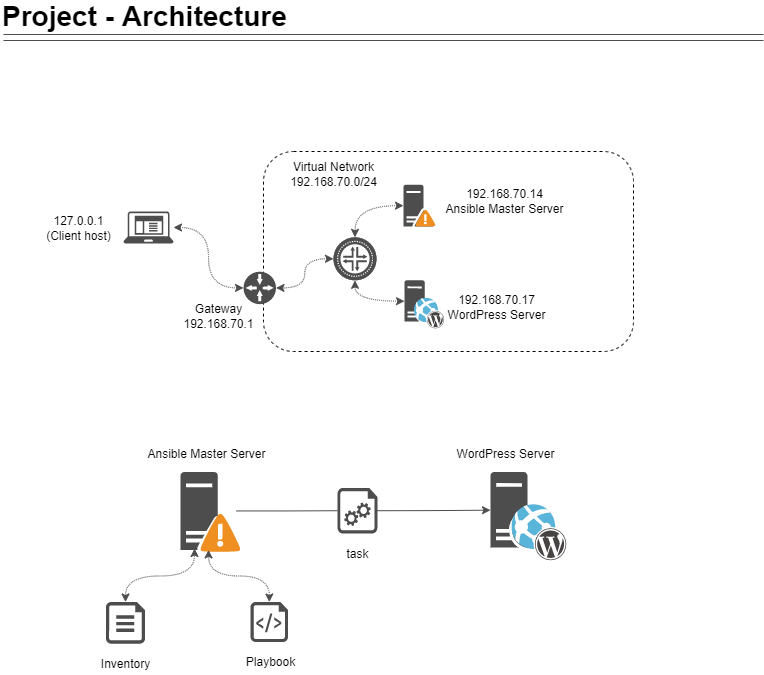

The diagram above was exported from draw.io. Its source (the exported page's mxGraphModel, read from the mxfile embedded in the PNG):
<mxGraphModel dx="1138" dy="692" grid="1" gridSize="10" guides="1" tooltips="1" connect="1" arrows="1" fold="1" page="1" pageScale="1" pageWidth="850" pageHeight="1100" math="0" shadow="0">
  <root>
    <mxCell id="XAzMj_PMDulB3oQOkP8S-0" />
    <mxCell id="XAzMj_PMDulB3oQOkP8S-1" parent="XAzMj_PMDulB3oQOkP8S-0" />
    <mxCell id="XAzMj_PMDulB3oQOkP8S-2" value="&lt;font style=&quot;font-size: 28px&quot;&gt;Project - Architecture&lt;/font&gt;" style="text;html=1;resizable=0;autosize=1;align=left;verticalAlign=middle;points=[];fillColor=none;strokeColor=none;rounded=0;fontStyle=1" parent="XAzMj_PMDulB3oQOkP8S-1" vertex="1">
      <mxGeometry x="37" y="15" width="300" height="20" as="geometry" />
    </mxCell>
    <mxCell id="XAzMj_PMDulB3oQOkP8S-3" value="" style="shape=link;html=1;rounded=0;fontSize=28;width=-6;strokeWidth=1;strokeColor=#4D4D4D;" parent="XAzMj_PMDulB3oQOkP8S-1" edge="1">
      <mxGeometry width="100" relative="1" as="geometry">
        <mxPoint x="40" y="46" as="sourcePoint" />
        <mxPoint x="800" y="46" as="targetPoint" />
      </mxGeometry>
    </mxCell>
    <mxCell id="S_OTFj-gnKRdBFI1FgGG-2" value="" style="group" parent="XAzMj_PMDulB3oQOkP8S-1" vertex="1" connectable="0">
      <mxGeometry x="132" y="452.99666666666667" width="495" height="230.00333333333333" as="geometry" />
    </mxCell>
    <mxCell id="YlBvarU3G62Qr5CvOpX2-2" value="Ansible Master Server" style="text;html=1;resizable=0;autosize=1;align=center;verticalAlign=middle;points=[];fillColor=none;strokeColor=none;rounded=0;dashed=1;" parent="S_OTFj-gnKRdBFI1FgGG-2" vertex="1">
      <mxGeometry x="46" y="0.0033333333333303017" width="130" height="20" as="geometry" />
    </mxCell>
    <mxCell id="YlBvarU3G62Qr5CvOpX2-14" value="" style="group" parent="S_OTFj-gnKRdBFI1FgGG-2" vertex="1" connectable="0">
      <mxGeometry x="85" y="27.50333333333333" width="60" height="80" as="geometry" />
    </mxCell>
    <mxCell id="YlBvarU3G62Qr5CvOpX2-4" value="" style="sketch=0;aspect=fixed;pointerEvents=1;shadow=0;dashed=0;html=1;strokeColor=none;labelPosition=center;verticalLabelPosition=bottom;verticalAlign=top;align=center;fillColor=#4D4D4D;shape=mxgraph.mscae.enterprise.domain_controller" parent="YlBvarU3G62Qr5CvOpX2-14" vertex="1">
      <mxGeometry width="56.08956521739131" height="77.90217391304347" as="geometry" />
    </mxCell>
    <mxCell id="YlBvarU3G62Qr5CvOpX2-5" value="" style="shadow=0;dashed=0;html=1;strokeColor=none;fillColor=#4495D1;labelPosition=center;verticalLabelPosition=bottom;verticalAlign=top;align=center;outlineConnect=0;shape=mxgraph.veeam.2d.alert;" parent="YlBvarU3G62Qr5CvOpX2-14" vertex="1">
      <mxGeometry x="20" y="41.67" width="40" height="38.33" as="geometry" />
    </mxCell>
    <mxCell id="YlBvarU3G62Qr5CvOpX2-7" value="" style="group" parent="S_OTFj-gnKRdBFI1FgGG-2" vertex="1" connectable="0">
      <mxGeometry x="395" y="27.50333333333333" width="100" height="90" as="geometry" />
    </mxCell>
    <mxCell id="YlBvarU3G62Qr5CvOpX2-8" value="" style="sketch=0;aspect=fixed;pointerEvents=1;shadow=0;dashed=0;html=1;strokeColor=none;labelPosition=center;verticalLabelPosition=bottom;verticalAlign=top;align=center;fillColor=#4D4D4D;shape=mxgraph.mscae.enterprise.web_server;container=1;" parent="YlBvarU3G62Qr5CvOpX2-7" vertex="1">
      <mxGeometry width="57.96610169491525" height="76.27118644067797" as="geometry" />
    </mxCell>
    <mxCell id="YlBvarU3G62Qr5CvOpX2-9" value="" style="sketch=0;aspect=fixed;html=1;points=[];align=center;image;fontSize=12;image=img/lib/mscae/WebAppWordPress.svg;" parent="YlBvarU3G62Qr5CvOpX2-7" vertex="1">
      <mxGeometry x="21.358393848782548" y="32.689830508474586" width="56.16610169491525" height="57.310169491525414" as="geometry" />
    </mxCell>
    <mxCell id="YlBvarU3G62Qr5CvOpX2-10" value="WordPress Server" style="text;html=1;resizable=0;autosize=1;align=center;verticalAlign=middle;points=[];fillColor=none;strokeColor=none;rounded=0;dashed=1;" parent="S_OTFj-gnKRdBFI1FgGG-2" vertex="1">
      <mxGeometry x="355" width="110" height="20" as="geometry" />
    </mxCell>
    <mxCell id="YlBvarU3G62Qr5CvOpX2-20" value="" style="group" parent="S_OTFj-gnKRdBFI1FgGG-2" vertex="1" connectable="0">
      <mxGeometry y="157.50333333333333" width="60" height="72.5" as="geometry" />
    </mxCell>
    <mxCell id="YlBvarU3G62Qr5CvOpX2-13" value="" style="sketch=0;aspect=fixed;pointerEvents=1;shadow=0;dashed=0;html=1;strokeColor=none;labelPosition=center;verticalLabelPosition=bottom;verticalAlign=top;align=center;fillColor=#4D4D4D;shape=mxgraph.azure.file" parent="YlBvarU3G62Qr5CvOpX2-20" vertex="1">
      <mxGeometry x="10.41000000000001" width="39.17" height="41.67" as="geometry" />
    </mxCell>
    <mxCell id="YlBvarU3G62Qr5CvOpX2-15" value="Inventory" style="text;html=1;resizable=0;autosize=1;align=center;verticalAlign=middle;points=[];fillColor=none;strokeColor=none;rounded=0;dashed=1;" parent="YlBvarU3G62Qr5CvOpX2-20" vertex="1">
      <mxGeometry y="52.5" width="60" height="20" as="geometry" />
    </mxCell>
    <mxCell id="YlBvarU3G62Qr5CvOpX2-21" value="" style="group" parent="S_OTFj-gnKRdBFI1FgGG-2" vertex="1" connectable="0">
      <mxGeometry x="145" y="157.50333333333333" width="60" height="70.83000000000004" as="geometry" />
    </mxCell>
    <mxCell id="YlBvarU3G62Qr5CvOpX2-12" value="" style="sketch=0;aspect=fixed;pointerEvents=1;shadow=0;dashed=0;html=1;strokeColor=none;labelPosition=center;verticalLabelPosition=bottom;verticalAlign=top;align=center;fillColor=#4D4D4D;shape=mxgraph.azure.script_file" parent="YlBvarU3G62Qr5CvOpX2-21" vertex="1">
      <mxGeometry x="10" width="37.6" height="40" as="geometry" />
    </mxCell>
    <mxCell id="YlBvarU3G62Qr5CvOpX2-16" value="Playbook" style="text;html=1;resizable=0;autosize=1;align=center;verticalAlign=middle;points=[];fillColor=none;strokeColor=none;rounded=0;dashed=1;" parent="YlBvarU3G62Qr5CvOpX2-21" vertex="1">
      <mxGeometry y="50.83000000000004" width="60" height="20" as="geometry" />
    </mxCell>
    <mxCell id="YlBvarU3G62Qr5CvOpX2-23" style="edgeStyle=orthogonalEdgeStyle;curved=1;rounded=0;orthogonalLoop=1;jettySize=auto;html=1;dashed=1;dashPattern=1 1;startArrow=classic;startFill=1;strokeColor=#4D4D4D;exitX=0.5;exitY=0;exitDx=0;exitDy=0;exitPerimeter=0;entryX=0.25;entryY=0.982;entryDx=0;entryDy=0;entryPerimeter=0;" parent="S_OTFj-gnKRdBFI1FgGG-2" source="YlBvarU3G62Qr5CvOpX2-13" target="YlBvarU3G62Qr5CvOpX2-4" edge="1">
      <mxGeometry relative="1" as="geometry">
        <mxPoint x="91" y="100.00333333333333" as="targetPoint" />
      </mxGeometry>
    </mxCell>
    <mxCell id="YlBvarU3G62Qr5CvOpX2-24" style="edgeStyle=orthogonalEdgeStyle;curved=1;rounded=0;orthogonalLoop=1;jettySize=auto;html=1;entryX=0.5;entryY=0;entryDx=0;entryDy=0;entryPerimeter=0;startArrow=classic;startFill=1;strokeColor=#4D4D4D;dashed=1;dashPattern=1 1;exitX=0.5;exitY=1;exitDx=0;exitDy=0;exitPerimeter=0;" parent="S_OTFj-gnKRdBFI1FgGG-2" source="YlBvarU3G62Qr5CvOpX2-4" target="YlBvarU3G62Qr5CvOpX2-12" edge="1">
      <mxGeometry relative="1" as="geometry" />
    </mxCell>
    <mxCell id="YlBvarU3G62Qr5CvOpX2-25" style="edgeStyle=orthogonalEdgeStyle;curved=1;rounded=0;orthogonalLoop=1;jettySize=auto;html=1;entryX=0;entryY=0.5;entryDx=0;entryDy=0;entryPerimeter=0;startArrow=none;startFill=1;strokeColor=#4D4D4D;" parent="S_OTFj-gnKRdBFI1FgGG-2" source="YlBvarU3G62Qr5CvOpX2-28" target="YlBvarU3G62Qr5CvOpX2-8" edge="1">
      <mxGeometry relative="1" as="geometry" />
    </mxCell>
    <mxCell id="YlBvarU3G62Qr5CvOpX2-29" value="" style="edgeStyle=orthogonalEdgeStyle;curved=1;rounded=0;orthogonalLoop=1;jettySize=auto;html=1;entryX=0;entryY=0.5;entryDx=0;entryDy=0;entryPerimeter=0;startArrow=none;startFill=0;strokeColor=#4D4D4D;endArrow=none;" parent="S_OTFj-gnKRdBFI1FgGG-2" source="YlBvarU3G62Qr5CvOpX2-4" target="YlBvarU3G62Qr5CvOpX2-28" edge="1">
      <mxGeometry relative="1" as="geometry">
        <mxPoint x="141.08956521739128" y="66.50333333333333" as="sourcePoint" />
        <mxPoint x="395" y="65.63892655367226" as="targetPoint" />
      </mxGeometry>
    </mxCell>
    <mxCell id="YlBvarU3G62Qr5CvOpX2-31" value="" style="group" parent="S_OTFj-gnKRdBFI1FgGG-2" vertex="1" connectable="0">
      <mxGeometry x="242" y="43.43333333333334" width="40" height="76.57" as="geometry" />
    </mxCell>
    <mxCell id="YlBvarU3G62Qr5CvOpX2-28" value="" style="verticalLabelPosition=bottom;html=1;verticalAlign=top;align=center;strokeColor=none;fillColor=#4D4D4D;shape=mxgraph.azure.startup_task;pointerEvents=1;dashed=1;" parent="YlBvarU3G62Qr5CvOpX2-31" vertex="1">
      <mxGeometry width="40" height="45.57" as="geometry" />
    </mxCell>
    <mxCell id="YlBvarU3G62Qr5CvOpX2-30" value="task" style="text;html=1;resizable=0;autosize=1;align=center;verticalAlign=middle;points=[];fillColor=none;strokeColor=none;rounded=0;dashed=1;" parent="YlBvarU3G62Qr5CvOpX2-31" vertex="1">
      <mxGeometry y="56.56999999999999" width="40" height="20" as="geometry" />
    </mxCell>
    <mxCell id="ZUSawzzK8aFlwBWejzMu-4" value="" style="group" vertex="1" connectable="0" parent="XAzMj_PMDulB3oQOkP8S-1">
      <mxGeometry x="75" y="160" width="595" height="200" as="geometry" />
    </mxCell>
    <mxCell id="XAzMj_PMDulB3oQOkP8S-22" value="127.0.0.1&lt;br&gt;(Client host)" style="text;html=1;resizable=0;autosize=1;align=center;verticalAlign=middle;points=[];fillColor=none;strokeColor=none;rounded=0;fontColor=#000000;" parent="ZUSawzzK8aFlwBWejzMu-4" vertex="1">
      <mxGeometry y="62" width="80" height="30" as="geometry" />
    </mxCell>
    <mxCell id="wRTevdofDos0IH8MU0ki-3" value="" style="sketch=0;aspect=fixed;pointerEvents=1;shadow=0;dashed=0;html=1;strokeColor=none;labelPosition=center;verticalLabelPosition=bottom;verticalAlign=top;align=center;fillColor=#4D4D4D;shape=mxgraph.mscae.enterprise.client_application" parent="ZUSawzzK8aFlwBWejzMu-4" vertex="1">
      <mxGeometry x="85" y="60" width="50" height="32" as="geometry" />
    </mxCell>
    <mxCell id="fbPIN5J9oXlN4SRhRipj-0" style="edgeStyle=orthogonalEdgeStyle;rounded=0;orthogonalLoop=1;jettySize=auto;html=1;entryX=0;entryY=0.5;entryDx=0;entryDy=0;entryPerimeter=0;curved=1;startArrow=classic;startFill=1;strokeColor=#4D4D4D;dashed=1;dashPattern=1 1;" parent="ZUSawzzK8aFlwBWejzMu-4" source="wRTevdofDos0IH8MU0ki-3" target="fbPIN5J9oXlN4SRhRipj-3" edge="1">
      <mxGeometry relative="1" as="geometry" />
    </mxCell>
    <mxCell id="S_OTFj-gnKRdBFI1FgGG-1" value="" style="group" parent="ZUSawzzK8aFlwBWejzMu-4" vertex="1" connectable="0">
      <mxGeometry x="135" width="460" height="200" as="geometry" />
    </mxCell>
    <mxCell id="YiOC3rNCDW8QvbEC0IlK-5" value="" style="group" parent="S_OTFj-gnKRdBFI1FgGG-1" vertex="1" connectable="0">
      <mxGeometry x="70" width="390" height="200" as="geometry" />
    </mxCell>
    <mxCell id="X7NDUBA06_kwYddFLvI4-0" value="" style="rounded=1;whiteSpace=wrap;html=1;fillColor=none;dashed=1;" parent="YiOC3rNCDW8QvbEC0IlK-5" vertex="1">
      <mxGeometry x="20" width="370" height="200" as="geometry" />
    </mxCell>
    <mxCell id="XAzMj_PMDulB3oQOkP8S-40" value="Virtual Network&lt;br&gt;192.168.70.0/24" style="text;html=1;resizable=0;autosize=1;align=center;verticalAlign=middle;points=[];fillColor=none;strokeColor=none;rounded=0;fontColor=#000000;" parent="YiOC3rNCDW8QvbEC0IlK-5" vertex="1">
      <mxGeometry x="40" y="8.333333333333334" width="100" height="30" as="geometry" />
    </mxCell>
    <mxCell id="fbPIN5J9oXlN4SRhRipj-3" value="" style="sketch=0;aspect=fixed;pointerEvents=1;shadow=0;dashed=0;html=1;strokeColor=none;labelPosition=center;verticalLabelPosition=bottom;verticalAlign=top;align=center;fillColor=#4D4D4D;shape=mxgraph.mscae.enterprise.gateway" parent="YiOC3rNCDW8QvbEC0IlK-5" vertex="1">
      <mxGeometry y="120.16666666666667" width="32.5" height="32.5" as="geometry" />
    </mxCell>
    <mxCell id="fbPIN5J9oXlN4SRhRipj-4" style="edgeStyle=orthogonalEdgeStyle;curved=1;rounded=0;orthogonalLoop=1;jettySize=auto;html=1;entryX=0.5;entryY=0;entryDx=0;entryDy=0;entryPerimeter=0;dashed=1;dashPattern=1 1;startArrow=classic;startFill=1;strokeColor=#4D4D4D;" parent="YiOC3rNCDW8QvbEC0IlK-5" source="wRTevdofDos0IH8MU0ki-4" target="ZUSawzzK8aFlwBWejzMu-1" edge="1">
      <mxGeometry relative="1" as="geometry" />
    </mxCell>
    <mxCell id="YiOC3rNCDW8QvbEC0IlK-2" value="" style="group" parent="YiOC3rNCDW8QvbEC0IlK-5" vertex="1" connectable="0">
      <mxGeometry x="160.99999999999994" y="128.83333333333334" width="146.82000000000005" height="49.16666666666667" as="geometry" />
    </mxCell>
    <mxCell id="fbPIN5J9oXlN4SRhRipj-11" value="" style="group" parent="YiOC3rNCDW8QvbEC0IlK-2" vertex="1" connectable="0">
      <mxGeometry width="46.82000000000005" height="49.16666666666667" as="geometry" />
    </mxCell>
    <mxCell id="wRTevdofDos0IH8MU0ki-1" value="" style="sketch=0;aspect=fixed;pointerEvents=1;shadow=0;dashed=0;html=1;strokeColor=none;labelPosition=center;verticalLabelPosition=bottom;verticalAlign=top;align=center;fillColor=#4D4D4D;shape=mxgraph.mscae.enterprise.web_server;container=1;" parent="fbPIN5J9oXlN4SRhRipj-11" vertex="1">
      <mxGeometry width="31.666666666666668" height="41.66666666666667" as="geometry" />
    </mxCell>
    <mxCell id="wRTevdofDos0IH8MU0ki-0" value="" style="sketch=0;aspect=fixed;html=1;points=[];align=center;image;fontSize=12;image=img/lib/mscae/WebAppWordPress.svg;" parent="fbPIN5J9oXlN4SRhRipj-11" vertex="1">
      <mxGeometry x="10" y="17.85833333333334" width="30.683333333333334" height="31.308333333333334" as="geometry" />
    </mxCell>
    <mxCell id="YiOC3rNCDW8QvbEC0IlK-1" value="192.168.70.17&lt;br&gt;WordPress Server" style="text;html=1;resizable=0;autosize=1;align=center;verticalAlign=middle;points=[];fillColor=none;strokeColor=none;rounded=0;dashed=1;" parent="YiOC3rNCDW8QvbEC0IlK-2" vertex="1">
      <mxGeometry x="36.82000000000005" y="12.083333333333334" width="110" height="30" as="geometry" />
    </mxCell>
    <mxCell id="YiOC3rNCDW8QvbEC0IlK-11" value="" style="group" parent="YiOC3rNCDW8QvbEC0IlK-5" vertex="1" connectable="0">
      <mxGeometry x="160" y="33.33333333333334" width="166" height="41.66666666666667" as="geometry" />
    </mxCell>
    <mxCell id="YiOC3rNCDW8QvbEC0IlK-0" value="192.168.70.14&lt;br&gt;Ansible Master Server" style="text;html=1;resizable=0;autosize=1;align=center;verticalAlign=middle;points=[];fillColor=none;strokeColor=none;rounded=0;dashed=1;" parent="YiOC3rNCDW8QvbEC0IlK-11" vertex="1">
      <mxGeometry x="36" y="1.6666666666666643" width="130" height="30" as="geometry" />
    </mxCell>
    <mxCell id="YiOC3rNCDW8QvbEC0IlK-10" value="" style="group" parent="YiOC3rNCDW8QvbEC0IlK-11" vertex="1" connectable="0">
      <mxGeometry width="32" height="41.66666666666667" as="geometry" />
    </mxCell>
    <mxCell id="wRTevdofDos0IH8MU0ki-4" value="" style="sketch=0;aspect=fixed;pointerEvents=1;shadow=0;dashed=0;html=1;strokeColor=none;labelPosition=center;verticalLabelPosition=bottom;verticalAlign=top;align=center;fillColor=#4D4D4D;shape=mxgraph.mscae.enterprise.domain_controller" parent="YiOC3rNCDW8QvbEC0IlK-10" vertex="1">
      <mxGeometry width="30.000000000000007" height="41.66666666666667" as="geometry" />
    </mxCell>
    <mxCell id="X7NDUBA06_kwYddFLvI4-3" value="" style="shadow=0;dashed=0;html=1;strokeColor=none;fillColor=#4495D1;labelPosition=center;verticalLabelPosition=bottom;verticalAlign=top;align=center;outlineConnect=0;shape=mxgraph.veeam.2d.alert;" parent="YiOC3rNCDW8QvbEC0IlK-10" vertex="1">
      <mxGeometry x="12" y="25" width="20" height="16.66666666666667" as="geometry" />
    </mxCell>
    <mxCell id="ZUSawzzK8aFlwBWejzMu-3" style="edgeStyle=orthogonalEdgeStyle;curved=1;rounded=0;orthogonalLoop=1;jettySize=auto;html=1;entryX=1;entryY=0.5;entryDx=0;entryDy=0;entryPerimeter=0;dashed=1;dashPattern=1 1;startArrow=classic;startFill=1;strokeColor=#4D4D4D;" edge="1" parent="YiOC3rNCDW8QvbEC0IlK-5" source="ZUSawzzK8aFlwBWejzMu-1" target="fbPIN5J9oXlN4SRhRipj-3">
      <mxGeometry relative="1" as="geometry" />
    </mxCell>
    <mxCell id="ZUSawzzK8aFlwBWejzMu-1" value="" style="fillColor=#4D4D4D;verticalLabelPosition=bottom;sketch=0;html=1;strokeColor=#ffffff;verticalAlign=top;align=center;points=[[0.145,0.145,0],[0.5,0,0],[0.855,0.145,0],[1,0.5,0],[0.855,0.855,0],[0.5,1,0],[0.145,0.855,0],[0,0.5,0]];pointerEvents=1;shape=mxgraph.cisco_safe.compositeIcon;bgIcon=ellipse;resIcon=mxgraph.cisco_safe.capability.l2_l3_network_virtual;" vertex="1" parent="YiOC3rNCDW8QvbEC0IlK-5">
      <mxGeometry x="90" y="85.83" width="43" height="43" as="geometry" />
    </mxCell>
    <mxCell id="ZUSawzzK8aFlwBWejzMu-2" style="edgeStyle=orthogonalEdgeStyle;curved=1;rounded=0;orthogonalLoop=1;jettySize=auto;html=1;entryX=0.5;entryY=1;entryDx=0;entryDy=0;entryPerimeter=0;dashed=1;dashPattern=1 1;startArrow=classic;startFill=1;strokeColor=#4D4D4D;" edge="1" parent="YiOC3rNCDW8QvbEC0IlK-5" source="wRTevdofDos0IH8MU0ki-1" target="ZUSawzzK8aFlwBWejzMu-1">
      <mxGeometry relative="1" as="geometry" />
    </mxCell>
    <mxCell id="S_OTFj-gnKRdBFI1FgGG-0" value="Gateway&lt;br&gt;192.168.70.1" style="text;html=1;resizable=0;autosize=1;align=center;verticalAlign=middle;points=[];fillColor=none;strokeColor=none;rounded=0;fontColor=#000000;" parent="S_OTFj-gnKRdBFI1FgGG-1" vertex="1">
      <mxGeometry y="150.00333333333333" width="90" height="30" as="geometry" />
    </mxCell>
  </root>
</mxGraphModel>